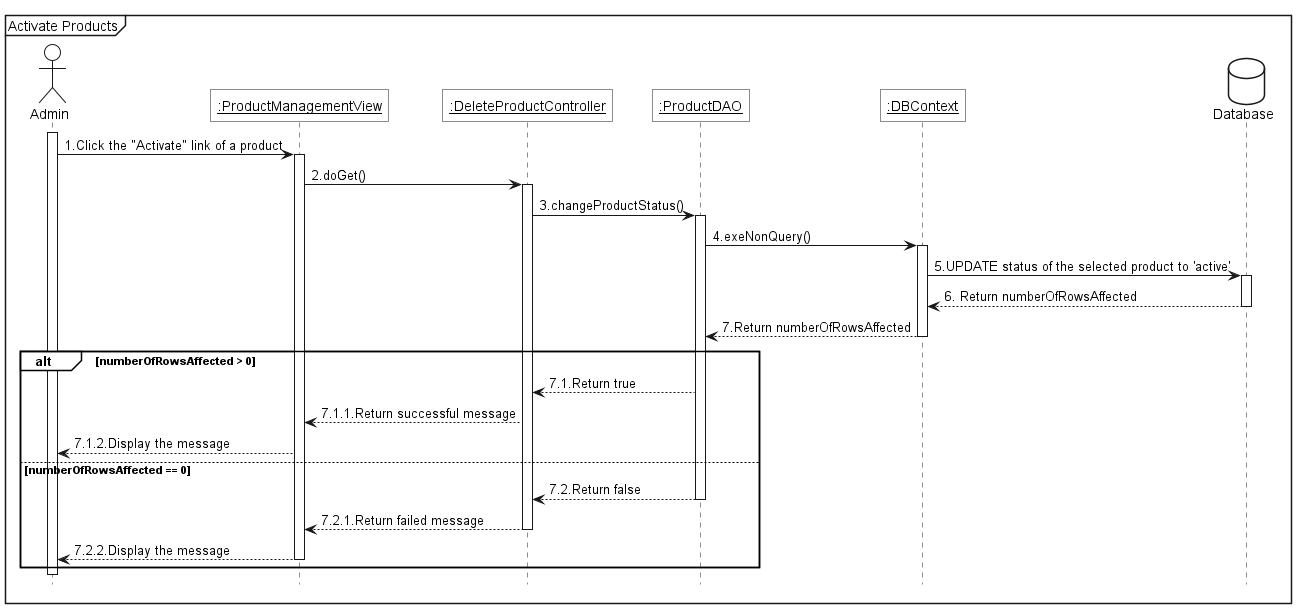

The diagram above was rendered by PlantUML. Its source (embedded in the PNG):
@startuml 
<style>
    sequenceDiagram{
        actor{
            BackgroundColor white
            LineThickness 1.0
        }
        participant{
            BackgroundColor white
            RoundCorner 0
        }
        database{
            BackgroundColor white
        }
        groupHeader{
            BackgroundColor white
        }
        referenceHeader{
            BackgroundColor white
        }
        reference{
            BackgroundColor white
        }
    }
</style>

hide footbox

mainframe Activate Products

actor Admin as act

participant "<u>:ProductManagementView" as view
participant "<u>:DeleteProductController" as ctrl
participant "<u>:ProductDAO" as dao
participant "<u>:DBContext" as ctx

database Database as db

act++
act->view++:1.Click the "Activate" link of a product
view->ctrl++:2.doGet()
ctrl->dao++:3.changeProductStatus()
dao->ctx++:4.exeNonQuery()
ctx -> db++:5.UPDATE status of the selected product to 'active'
db -->ctx--: 6. Return numberOfRowsAffected
ctx-->dao--:7.Return numberOfRowsAffected

alt numberOfRowsAffected > 0
    dao --> ctrl: 7.1.Return true
    ctrl --> view: 7.1.1.Return successful message
    view --> act:7.1.2.Display the message
else numberOfRowsAffected == 0
    dao --> ctrl--: 7.2.Return false
    ctrl --> view--: 7.2.1.Return failed message
    view --> act--:7.2.2.Display the message
end
act--
@enduml